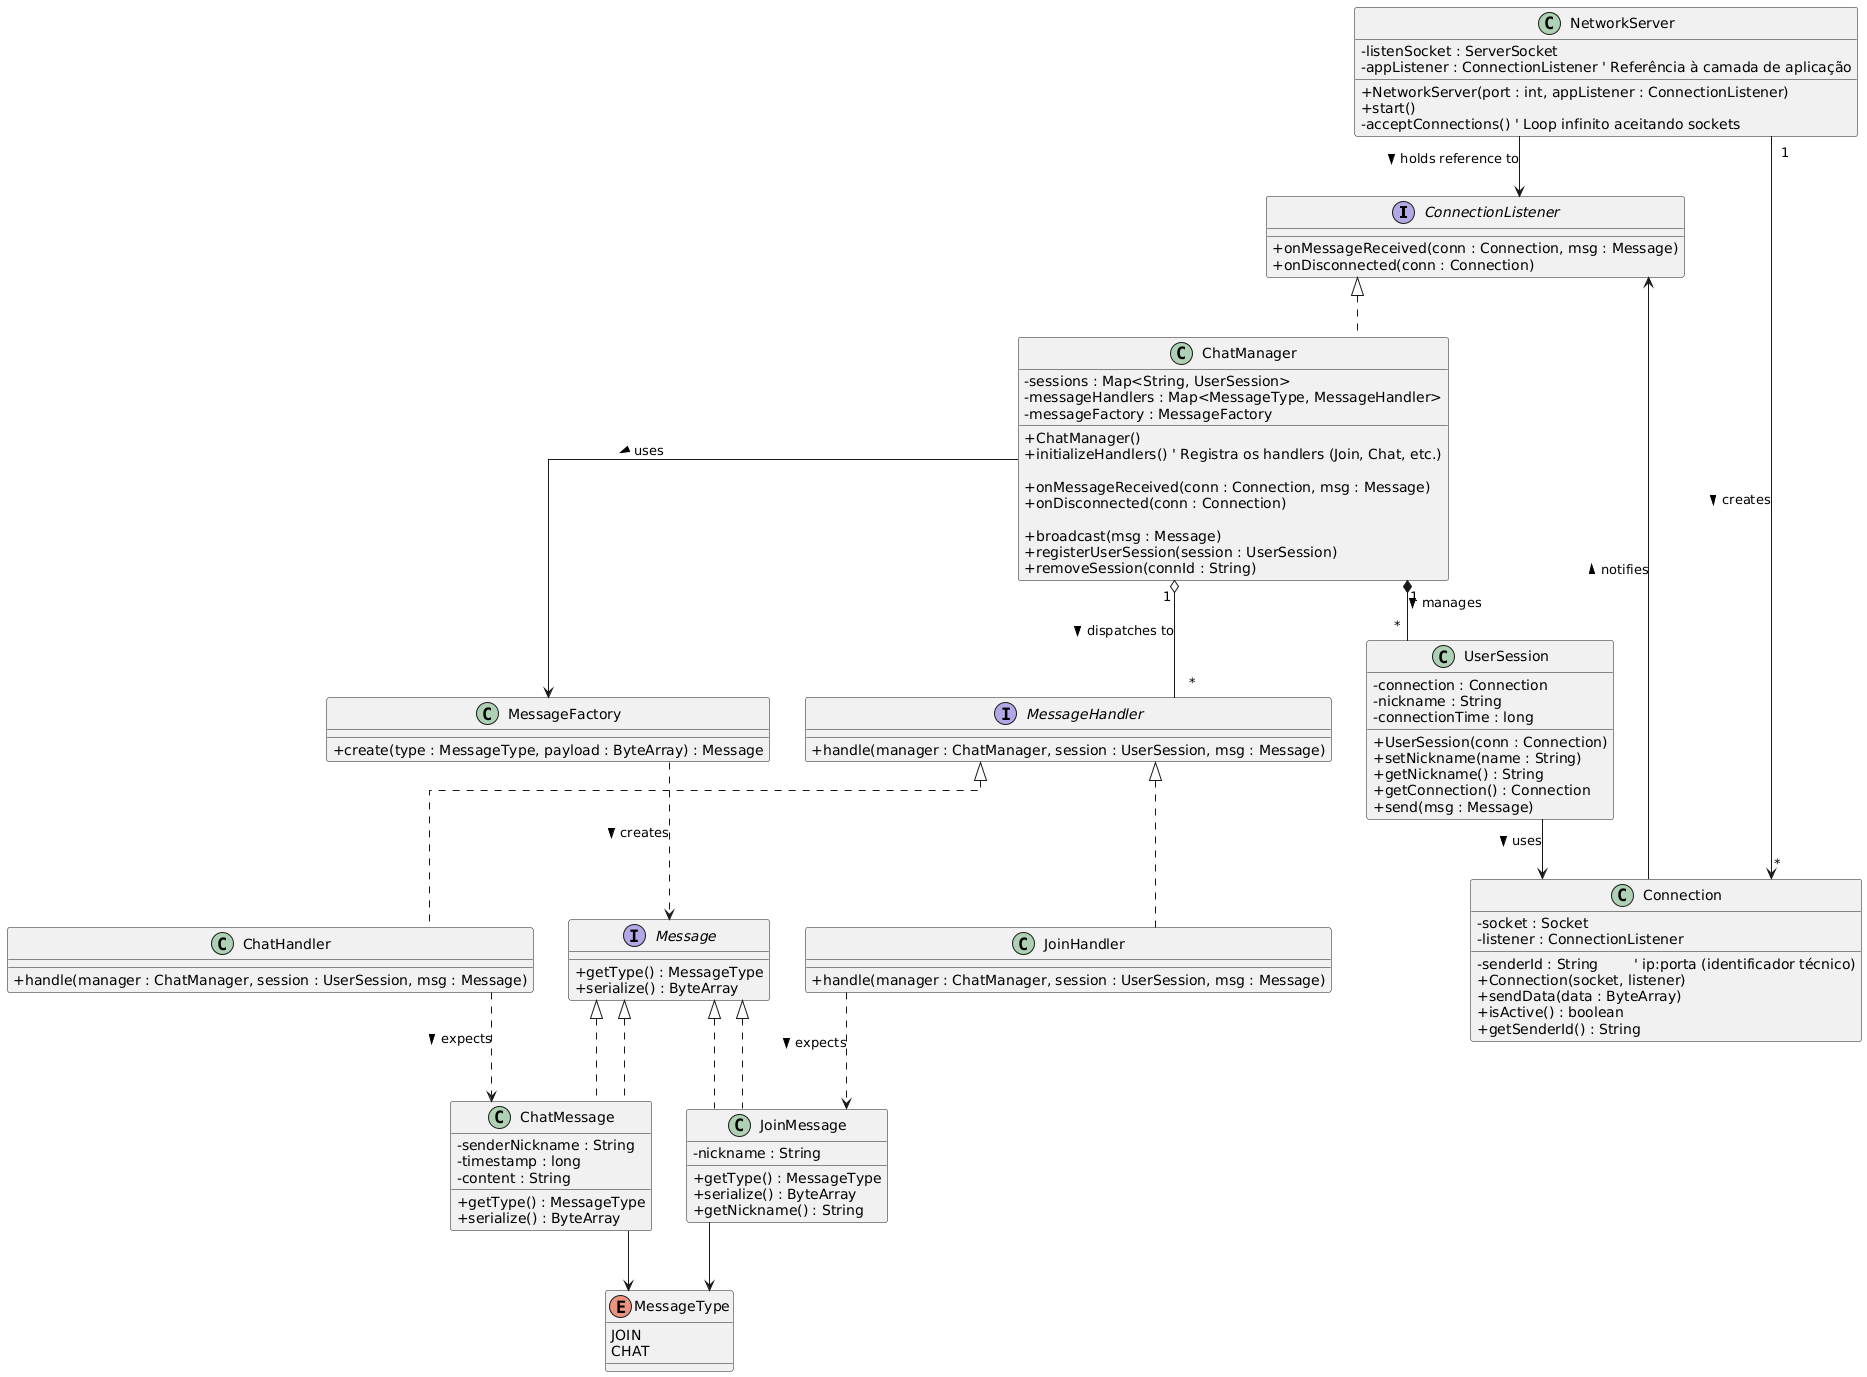

The diagram above was rendered by PlantUML. Its source (embedded in the PNG):
@startuml
skinparam classAttributeIconSize 0
skinparam linetype ortho

' =========================
' Interfaces (Protocol & Events)
' =========================

' Interface para a camada de rede notificar a camada de aplicação
interface ConnectionListener {
    + onMessageReceived(conn : Connection, msg : Message)
    + onDisconnected(conn : Connection)
}

' Contrato básico para qualquer mensagem do protocolo
interface Message {
    + getType() : MessageType
    + serialize() : ByteArray
}

' =========================
' Enums
' =========================

enum MessageType {
    JOIN
    CHAT
}

' =========================
' Infrastructure Layer (Network)
' =========================

' Responsável apenas pelo "tubo" de dados. Não sabe quem é o usuário.
class Connection {
    - senderId : String        ' ip:porta (identificador técnico)
    - socket : Socket
    - listener : ConnectionListener

    + Connection(socket, listener)
    + sendData(data : ByteArray)
    + isActive() : boolean
    + getSenderId() : String
}

' Responsável apenas por aceitar conexões TCP e criar os objetos Connection
class NetworkServer {
    - listenSocket : ServerSocket
    - appListener : ConnectionListener ' Referência à camada de aplicação

    + NetworkServer(port : int, appListener : ConnectionListener)
    + start()
    - acceptConnections() ' Loop infinito aceitando sockets
}

' =========================
' Application Layer (Core Logic)
' =========================

' Representa um usuário logado. Une a conexão técnica aos dados de domínio.
class UserSession {
    - connection : Connection
    - nickname : String
    - connectionTime : long

    + UserSession(conn : Connection)
    + setNickname(name : String)
    + getNickname() : String
    + getConnection() : Connection
    + send(msg : Message)
}

' O cérebro da aplicação. Gerencia sessões e orquestra mensagens.
class ChatManager implements ConnectionListener {
    ' Mapa de ID técnico para Sessão de Usuário
    - sessions : Map<String, UserSession>
    ' Mapa para despachar mensagens para o handler correto
    - messageHandlers : Map<MessageType, MessageHandler>
    - messageFactory : MessageFactory

    + ChatManager()
    + initializeHandlers() ' Registra os handlers (Join, Chat, etc.)
    
    ' Implementação do ConnectionListener
    + onMessageReceived(conn : Connection, msg : Message)
    + onDisconnected(conn : Connection)
    
    ' Métodos de domínio
    + broadcast(msg : Message)
    + registerUserSession(session : UserSession)
    + removeSession(connId : String)
}

' =========================
' Message Handling (Command Pattern)
' =========================

' Interface para processar uma mensagem específica
interface MessageHandler {
    ' Recebe a sessão (contexto completo) e a mensagem
    + handle(manager : ChatManager, session : UserSession, msg : Message)
}

' Lógica específica para quando alguém entra
class JoinHandler implements MessageHandler {
    + handle(manager : ChatManager, session : UserSession, msg : Message)
}

' Lógica específica para mensagens de texto
class ChatHandler implements MessageHandler {
    + handle(manager : ChatManager, session : UserSession, msg : Message)
}

' =========================
' Message Protocol Implementation
' =========================

class MessageFactory {
    + create(type : MessageType, payload : ByteArray) : Message
}

class ChatMessage implements Message {
    - senderNickname : String
    - timestamp : long
    - content : String
    
    + getType() : MessageType
    + serialize() : ByteArray
    ' Getters...
}

class JoinMessage implements Message {
    - nickname : String

    + getType() : MessageType
    + serialize() : ByteArray
    + getNickname() : String
}

' =========================
' Relationships
' =========================

' Infraestrutura
NetworkServer "1" --> "*" Connection : creates >
Connection --> ConnectionListener : notifies >

' Aplicação Core
ChatManager "1" *-- "*" UserSession : manages >
UserSession --> Connection : uses >

' Ligação Infra - Aplicação
' O NetworkServer precisa conhecer quem vai ouvir os eventos (o ChatManager)
NetworkServer --> ConnectionListener : holds reference to >

' Message Handling
ChatManager --> MessageFactory : uses >
ChatManager "1" o-- "*" MessageHandler : dispatches to >
JoinHandler ..> JoinMessage : expects >
ChatHandler ..> ChatMessage : expects >

' Protocolo básico
MessageFactory ..> Message : creates >
Message <|.. ChatMessage
Message <|.. JoinMessage
ChatMessage --> MessageType
JoinMessage --> MessageType
@enduml